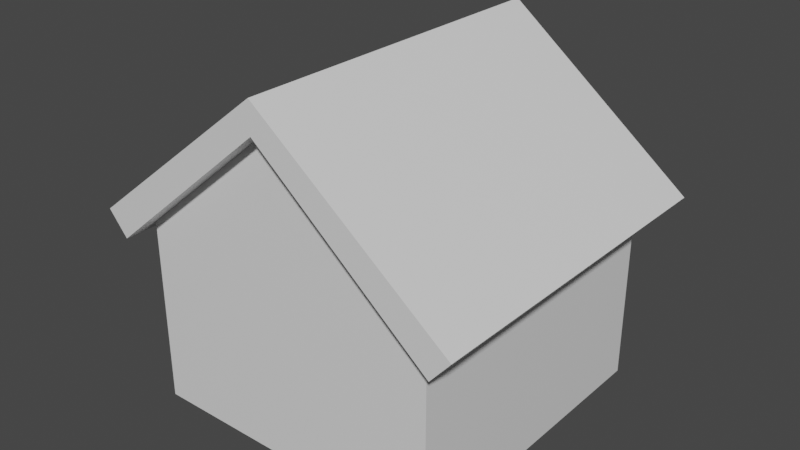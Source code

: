 # Source: shitass-house.blend  (saved by Blender 2.90.8; exported with 4.5.12 LTS)
import bpy
from mathutils import Matrix  # noqa: F401  (used for matrix-valued properties, if any)

bpy.ops.wm.read_factory_settings(use_empty=True)
scene = bpy.context.scene
scene.name = 'Scene'

# ---- collections
col_collection = bpy.data.collections.new('Collection'); scene.collection.children.link(col_collection)

# ---- materials (node trees are filled in below, after node groups)
mat_material = bpy.data.materials.new('Material')
mat_material.alpha_threshold = 0.0
mat_material.use_transparent_shadow = False
mat_material.line_color = (0.0, 0.0, 0.0, 1.0)

# ---- material node trees
mat_material.use_nodes = True; mat_material.node_tree.nodes.clear()
_N = mat_material.node_tree.nodes; _L = mat_material.node_tree.links
n0 = _N.new('ShaderNodeOutputMaterial'); n0.name = 'Material Output'; n0.location = (300, 300)
n1 = _N.new('ShaderNodeBsdfPrincipled'); n1.name = 'Principled BSDF'; n1.location = (10, 300)
n1.distribution = 'GGX'
n1.subsurface_method = 'BURLEY'
n1.inputs[2].default_value = 0.4
n1.inputs[3].default_value = 1.45
n1.inputs[27].default_value = (0.0, 0.0, 0.0, 1.0)
n1.inputs[28].default_value = 1.0
_L.new(n1.outputs[0], n0.inputs[0])
n0.is_active_output = True

# ---- world
world_world = bpy.data.worlds.new('World'); scene.world = world_world
world_world.use_nodes = True; world_world.node_tree.nodes.clear()
_N = world_world.node_tree.nodes; _L = world_world.node_tree.links
n0 = _N.new('ShaderNodeOutputWorld'); n0.name = 'World Output'; n0.location = (300, 300)
n1 = _N.new('ShaderNodeBackground'); n1.name = 'Background'; n1.location = (10, 300)
n1.inputs[0].default_value = (0.05088, 0.05088, 0.05088, 1.0)
_L.new(n1.outputs[0], n0.inputs[0])
n0.is_active_output = True
world_world.color = (0.05088, 0.05088, 0.05088)
world_world.use_sun_shadow = False
world_world.sun_shadow_jitter_overblur = 0.0

# ---- meshes
me_cube = bpy.data.meshes.new('Cube')
me_cube.from_pydata([(1.0, 1.213, -1.0), (1.0, -1.629e-07, -1.0), (1.0, 1.213, 1.0), (1.0, -7.55e-08, 1.0), (-1.0, 1.213, -1.0), (-1.0, 1.947e-07, -1.0), (-1.0, 1.213, 1.0), (-1.0, -7.55e-08, 1.0), (1.192e-07, 2.048, -1.0), (1.192e-07, 2.048, 1.0), (1.192e-07, 2.048, 1.131), (1.192e-07, 2.048, -1.131), (1.192e-07, 2.248, 1.131), (1.192e-07, 2.248, -1.131), (-1.245, 1.269, 1.131), (-1.116, 1.116, 1.131), (1.116, 1.116, 1.131), (1.245, 1.269, 1.131), (-1.245, 1.269, -1.131), (-1.116, 1.116, -1.131), (1.116, 1.116, -1.131), (1.245, 1.269, -1.131)], [], [(3, 2, 9, 6, 7), (7, 6, 4, 5), (5, 1, 3, 7), (1, 0, 2, 3), (5, 4, 8, 0, 1), (4, 19, 11, 8), (17, 16, 20, 21), (14, 12, 13, 18), (9, 2, 16, 10), (21, 13, 12, 17), (9, 10, 15, 6), (14, 18, 19, 15), (15, 19, 4, 6), (21, 20, 11, 13), (12, 14, 15, 10), (19, 18, 13, 11), (0, 8, 11, 20), (20, 16, 2, 0), (17, 12, 10, 16)])
_uv = me_cube.uv_layers.new(name='UVMap')
_uv.uv.foreach_set('vector', [0.375, 0.75, 0.625, 0.75, 0.625, 0.875, 0.625, 1.0, 0.375, 1.0, 0.375, 0.0, 0.625, 0.0, 0.625, 0.25, 0.375, 0.25, 0.125, 0.5, 0.375, 0.5, 0.375, 0.75, 0.125, 0.75, 0.375, 0.5, 0.625, 0.5, 0.625, 0.75, 0.375, 0.75, 0.375, 0.25, 0.625, 0.25, 0.625, 0.375, 0.625, 0.5, 0.375, 0.5, 0.625, 0.25, 0.0, 0.0, 0.625, 0.375, 0.625, 0.375, 0.0, 0.0, 0.0, 0.0, 0.0, 0.0, 0.0, 0.0, 0.0, 0.0, 0.625, 0.875, 0.625, 0.375, 0.0, 0.0, 0.625, 0.875, 0.625, 0.75, 0.0, 0.0, 0.625, 0.875, 0.0, 0.0, 0.625, 0.375, 0.625, 0.875, 0.0, 0.0, 0.625, 0.875, 0.625, 0.875, 0.0, 0.0, 0.625, 0.0, 0.0, 0.0, 0.0, 0.0, 0.0, 0.0, 0.0, 0.0, 0.0, 0.0, 0.0, 0.0, 0.625, 0.25, 0.625, 0.0, 0.0, 0.0, 0.0, 0.0, 0.625, 0.375, 0.625, 0.375, 0.625, 0.875, 0.0, 0.0, 0.0, 0.0, 0.625, 0.875, 0.0, 0.0, 0.0, 0.0, 0.625, 0.375, 0.625, 0.375, 0.625, 0.5, 0.625, 0.375, 0.625, 0.375, 0.0, 0.0, 0.0, 0.0, 0.0, 0.0, 0.625, 0.75, 0.625, 0.5, 0.0, 0.0, 0.625, 0.875, 0.625, 0.875, 0.0, 0.0])
me_cube.materials.append(mat_material)
me_cube.use_remesh_preserve_volume = False
me_cube.use_remesh_preserve_attributes = False
me_cube.use_mirror_vertex_groups = False
me_cube.update()

# ---- objects
ob_cube = bpy.data.objects.new('Cube', me_cube)

# ---- transforms, parenting, visibility, modifiers, constraints
ob_cube.location = (0.0, 0.0, 0.0)
ob_cube.rotation_mode = 'XZY'
ob_cube.rotation_euler = (1.571, 0.0, 0.0)
ob_cube.scale = (1.0, 1.0, 1.0)
ob_cube.lock_rotations_4d = False
ob_cube.empty_display_type = 'ARROWS'
ob_cube.lineart.crease_threshold = 0.0

# ---- collection membership
col_collection.objects.link(ob_cube)

# ---- scene / render settings (as saved in the file)
scene.frame_start = 1; scene.frame_end = 250; scene.frame_set(1)
scene.render.engine = 'BLENDER_EEVEE_NEXT'
scene.cycles.use_denoising = False
scene.cycles.samples = 128
scene.cycles.sampling_pattern = 'TABULATED_SOBOL'
scene.cycles.use_adaptive_sampling = False
scene.cycles.use_light_tree = False
scene.view_settings.view_transform = 'Filmic'
bpy.context.view_layer.update()

# ---- added for rendering (the .blend has no active camera and no usable light): camera, sun
cam_auto = bpy.data.cameras.new('AutoCamera')
cam_auto.lens = 50.0
cam_auto.sensor_width = 36.0
cam_auto.clip_end = 1000.0
ob_auto_camera = bpy.data.objects.new('AutoCamera', cam_auto)
scene.collection.objects.link(ob_auto_camera)
ob_auto_camera.location = (3.74354, -4.49225, 4.11879)
ob_auto_camera.rotation_euler = (1.09748, -7.21219e-08, 0.694738)
scene.camera = ob_auto_camera
light_auto_sun = bpy.data.lights.new('AutoSun', 'SUN')
light_auto_sun.energy = 3.0
light_auto_sun.angle = 0.0523599
ob_auto_sun = bpy.data.objects.new('AutoSun', light_auto_sun)
scene.collection.objects.link(ob_auto_sun)
ob_auto_sun.rotation_euler = (0.872665, 0.174533, 0.523599)
bpy.context.view_layer.update()
